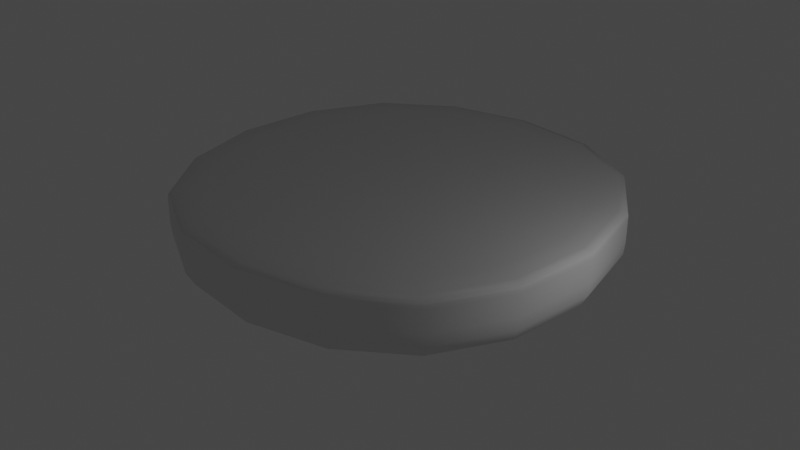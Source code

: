 # Source: imported_model_lesson.blend  (saved by Blender 2.91.10; exported with 4.5.12 LTS)
import bpy
from mathutils import Matrix  # noqa: F401  (used for matrix-valued properties, if any)

bpy.ops.wm.read_factory_settings(use_empty=True)
scene = bpy.context.scene
scene.name = 'Scene'

# ---- collections
col_collection = bpy.data.collections.new('Collection'); scene.collection.children.link(col_collection)

# ---- world
world_world = bpy.data.worlds.new('World'); scene.world = world_world
world_world.use_nodes = True; world_world.node_tree.nodes.clear()
_N = world_world.node_tree.nodes; _L = world_world.node_tree.links
n0 = _N.new('ShaderNodeOutputWorld'); n0.name = 'World Output'; n0.location = (300, 300)
n1 = _N.new('ShaderNodeBackground'); n1.name = 'Background'; n1.location = (10, 300)
n1.inputs[0].default_value = (0.05088, 0.05088, 0.05088, 1.0)
_L.new(n1.outputs[0], n0.inputs[0])
n0.is_active_output = True
world_world.color = (0.05088, 0.05088, 0.05088)
world_world.use_sun_shadow = False
world_world.sun_shadow_jitter_overblur = 0.0

# ---- lights
light_point = bpy.data.lights.new('Point', 'POINT')
light_point.transmission_factor = 0.0
light_point.energy = 119.3
light_point.shadow_soft_size = 0.25
light_point.shadow_maximum_resolution = 0.006
light_point.use_absolute_resolution = True

# ---- meshes
me_cube_003 = bpy.data.meshes.new('Cube.003')
me_cube_003.from_pydata([(-5.0, -5.0, 2.028), (-5.0, -5.0, 4.152), (-5.0, 5.0, 2.028), (-5.0, 5.0, 4.152), (5.0, -5.0, 2.028), (5.0, -5.0, 4.152), (5.0, 5.0, 2.028), (5.0, 5.0, 4.152), (-5.0, -5.0, 4.017), (-5.0, 5.0, 4.017), (5.0, 5.0, 4.017), (5.0, -5.0, 4.017), (-5.0, 5.0, 3.579), (5.0, 5.0, 3.579), (5.0, -5.0, 3.579), (-5.0, -5.0, 3.579)], [], [(8, 1, 3, 9), (9, 3, 7, 10), (10, 7, 5, 11), (11, 5, 1, 8), (2, 6, 4, 0), (7, 3, 1, 5), (14, 11, 8, 15), (13, 10, 11, 14), (12, 9, 10, 13), (15, 8, 9, 12), (0, 15, 12, 2), (2, 12, 13, 6), (6, 13, 14, 4), (4, 14, 15, 0)])
me_cube_003.polygons.foreach_set('use_smooth', [True] * 14)
_uv = me_cube_003.uv_layers.new(name='UVMap')
_uv.uv.foreach_set('vector', [0.611, 0.0, 0.625, 0.0, 0.625, 0.25, 0.611, 0.25, 0.611, 0.25, 0.625, 0.25, 0.625, 0.5, 0.611, 0.5, 0.611, 0.5, 0.625, 0.5, 0.625, 0.75, 0.611, 0.75, 0.611, 0.75, 0.625, 0.75, 0.625, 1.0, 0.611, 1.0, 0.125, 0.5, 0.375, 0.5, 0.375, 0.75, 0.125, 0.75, 0.625, 0.5, 0.875, 0.5, 0.875, 0.75, 0.625, 0.75, 0.5361, 0.75, 0.611, 0.75, 0.611, 1.0, 0.5361, 1.0, 0.5361, 0.5, 0.611, 0.5, 0.611, 0.75, 0.5361, 0.75, 0.5361, 0.25, 0.611, 0.25, 0.611, 0.5, 0.5361, 0.5, 0.5361, 0.0, 0.611, 0.0, 0.611, 0.25, 0.5361, 0.25, 0.375, 0.0, 0.5361, 0.0, 0.5361, 0.25, 0.375, 0.25, 0.375, 0.25, 0.5361, 0.25, 0.5361, 0.5, 0.375, 0.5, 0.375, 0.5, 0.5361, 0.5, 0.5361, 0.75, 0.375, 0.75, 0.375, 0.75, 0.5361, 0.75, 0.5361, 1.0, 0.375, 1.0])
me_cube_003.use_remesh_fix_poles = True
me_cube_003.use_remesh_preserve_attributes = False
me_cube_003.use_mirror_vertex_groups = False
me_cube_003.update()

# ---- objects
ob_point = bpy.data.objects.new('Point', light_point)
ob_cube = bpy.data.objects.new('Cube', me_cube_003)

# ---- transforms, parenting, visibility, modifiers, constraints
ob_point.location = (7.798, -0.04942, 6.003)
ob_point.lineart.crease_threshold = 0.0
ob_cube.location = (0.0, 0.0, 0.0)
ob_cube.lineart.crease_threshold = 0.0
_m = ob_cube.modifiers.new('Subdivision', 'SUBSURF')
_m.uv_smooth = 'PRESERVE_CORNERS'
_m.levels = 4

# ---- collection membership
col_collection.objects.link(ob_point)
col_collection.objects.link(ob_cube)

# ---- scene / render settings (as saved in the file)
scene.frame_start = 1; scene.frame_end = 250; scene.frame_set(0)
scene.render.engine = 'BLENDER_EEVEE_NEXT'
scene.cycles.use_denoising = False
scene.cycles.samples = 128
scene.cycles.sampling_pattern = 'TABULATED_SOBOL'
scene.cycles.use_adaptive_sampling = False
scene.cycles.use_light_tree = False
scene.view_settings.view_transform = 'Filmic'
bpy.context.view_layer.update()

# ---- added for rendering (the .blend has no active camera): camera
cam_auto = bpy.data.cameras.new('AutoCamera')
cam_auto.lens = 50.0
cam_auto.sensor_width = 36.0
cam_auto.clip_end = 1000.0
ob_auto_camera = bpy.data.objects.new('AutoCamera', cam_auto)
scene.collection.objects.link(ob_auto_camera)
ob_auto_camera.location = (13.2314, -15.8776, 13.6753)
ob_auto_camera.rotation_euler = (1.09748, -7.21219e-08, 0.694738)
scene.camera = ob_auto_camera
bpy.context.view_layer.update()
